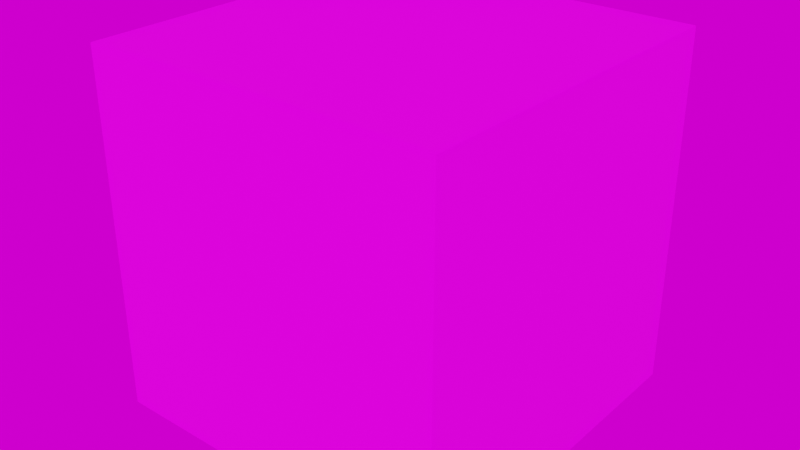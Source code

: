 # Source: cube.blend  (saved by Blender 2.91.10; exported with 4.5.12 LTS)
import bpy
from mathutils import Matrix  # noqa: F401  (used for matrix-valued properties, if any)

bpy.ops.wm.read_factory_settings(use_empty=True)
scene = bpy.context.scene
scene.name = 'Scene'

# ---- collections
col_collection = bpy.data.collections.new('Collection'); scene.collection.children.link(col_collection)

# ---- images (referenced by path relative to the original .blend; pixels are not part of the script)
import os
ASSET_DIR = os.environ.get("B2B_ASSET_DIR", "")  # directory of the original .blend (textures are referenced by path, not embedded)
HERE = os.path.dirname(os.path.abspath(__file__))  # packed textures are extracted next to this script under _unpacked/

def load_image(name, relpath, width, height, colorspace="sRGB"):
    """Load a texture the original file referenced (path relative to the .blend, or extracted next to this script)."""
    p = next((c for c in (os.path.join(HERE, relpath), os.path.join(ASSET_DIR, relpath)) if relpath and os.path.exists(c)), "")
    if p:
        img = bpy.data.images.load(p, check_existing=True)
        img.name = name
    else:  # same state as the original file: an image datablock whose file is absent (Cycles renders it pink)
        img = bpy.data.images.new(name, width, height)
        img.source = "FILE"
        img.filepath = "//" + (relpath or name)
    img.colorspace_settings.name = colorspace
    return img
img_cube_uv_png = load_image('cube-uv.png', 'cube-uv.png', 1024, 1024, 'sRGB')

# ---- materials (node trees are filled in below, after node groups)
mat_material = bpy.data.materials.new('Material')
mat_material.alpha_threshold = 0.0
mat_material.use_transparent_shadow = False
mat_material.line_color = (0.0, 0.0, 0.0, 1.0)

# ---- material node trees
mat_material.use_nodes = True; mat_material.node_tree.nodes.clear()
_N = mat_material.node_tree.nodes; _L = mat_material.node_tree.links
n0 = _N.new('ShaderNodeOutputMaterial'); n0.name = 'Material Output'; n0.location = (300, 300)
n1 = _N.new('ShaderNodeBsdfPrincipled'); n1.name = 'Principled BSDF'; n1.location = (10, 300)
n1.distribution = 'GGX'
n1.subsurface_method = 'BURLEY'
n1.inputs[2].default_value = 0.4
n1.inputs[3].default_value = 1.45
n1.inputs[27].default_value = (0.0, 0.0, 0.0, 1.0)
n1.inputs[28].default_value = 1.0
n2 = _N.new('ShaderNodeTexImage'); n2.name = 'Image Texture'; n2.location = (-180, 280)
n2.image = img_cube_uv_png
_L.new(n1.outputs[0], n0.inputs[0])
_L.new(n2.outputs[0], n1.inputs[0])
n0.is_active_output = True

# ---- world
world_world = bpy.data.worlds.new('World'); scene.world = world_world
world_world.use_nodes = True; world_world.node_tree.nodes.clear()
_N = world_world.node_tree.nodes; _L = world_world.node_tree.links
n0 = _N.new('ShaderNodeOutputWorld'); n0.name = 'World Output'; n0.location = (300, 300)
n1 = _N.new('ShaderNodeBackground'); n1.name = 'Background'; n1.location = (10, 300)
n2 = _N.new('ShaderNodeTexImage'); n2.name = 'Image Texture'; n2.location = (-280, 280)
_L.new(n1.outputs[0], n0.inputs[0])
_L.new(n2.outputs[0], n1.inputs[0])
n0.is_active_output = True
world_world.color = (0.05088, 0.05088, 0.05088)
world_world.use_sun_shadow = False
world_world.sun_shadow_jitter_overblur = 0.0

# ---- meshes
me_cube = bpy.data.meshes.new('Cube')
me_cube.from_pydata([(1.0, 1.0, 1.0), (1.0, 1.0, -1.0), (1.0, -1.0, 1.0), (1.0, -1.0, -1.0), (-1.0, 1.0, 1.0), (-1.0, 1.0, -1.0), (-1.0, -1.0, 1.0), (-1.0, -1.0, -1.0)], [], [(0, 4, 6, 2), (3, 2, 6, 7), (7, 6, 4, 5), (5, 1, 3, 7), (1, 0, 2, 3), (5, 4, 0, 1)])
_uv = me_cube.uv_layers.new(name='UVMap')
_uv.uv.foreach_set('vector', [0.625, 0.5, 0.875, 0.5, 0.875, 0.75, 0.625, 0.75, 0.375, 0.75, 0.625, 0.75, 0.625, 1.0, 0.375, 1.0, 0.375, 0.0, 0.625, 0.0, 0.625, 0.25, 0.375, 0.25, 0.125, 0.5, 0.375, 0.5, 0.375, 0.75, 0.125, 0.75, 0.375, 0.5, 0.625, 0.5, 0.625, 0.75, 0.375, 0.75, 0.375, 0.25, 0.625, 0.25, 0.625, 0.5, 0.375, 0.5])
me_cube.materials.append(mat_material)
me_cube.use_remesh_preserve_volume = False
me_cube.use_remesh_preserve_attributes = False
me_cube.use_mirror_vertex_groups = False
me_cube.update()

# ---- objects
ob_cube = bpy.data.objects.new('Cube', me_cube)

# ---- transforms, parenting, visibility, modifiers, constraints
ob_cube.location = (0.0, 0.0, 0.0)
ob_cube.lock_rotations_4d = False
ob_cube.empty_display_type = 'ARROWS'
ob_cube.lineart.crease_threshold = 0.0

# ---- collection membership
col_collection.objects.link(ob_cube)

# ---- scene / render settings (as saved in the file)
scene.frame_start = 1; scene.frame_end = 250; scene.frame_set(1)
scene.render.engine = 'BLENDER_EEVEE_NEXT'
scene.cycles.use_denoising = False
scene.cycles.samples = 128
scene.cycles.sampling_pattern = 'TABULATED_SOBOL'
scene.cycles.use_adaptive_sampling = False
scene.cycles.use_light_tree = False
scene.view_settings.view_transform = 'Filmic'
bpy.context.view_layer.update()

# ---- added for rendering (the .blend has no active camera and no usable light): camera, sun
cam_auto = bpy.data.cameras.new('AutoCamera')
cam_auto.lens = 50.0
cam_auto.sensor_width = 36.0
cam_auto.clip_end = 1000.0
ob_auto_camera = bpy.data.objects.new('AutoCamera', cam_auto)
scene.collection.objects.link(ob_auto_camera)
ob_auto_camera.location = (3.20507, -3.84609, 2.56406)
ob_auto_camera.rotation_euler = (1.09748, -7.21219e-08, 0.694738)
scene.camera = ob_auto_camera
light_auto_sun = bpy.data.lights.new('AutoSun', 'SUN')
light_auto_sun.energy = 3.0
light_auto_sun.angle = 0.0523599
ob_auto_sun = bpy.data.objects.new('AutoSun', light_auto_sun)
scene.collection.objects.link(ob_auto_sun)
ob_auto_sun.rotation_euler = (0.872665, 0.174533, 0.523599)
bpy.context.view_layer.update()

